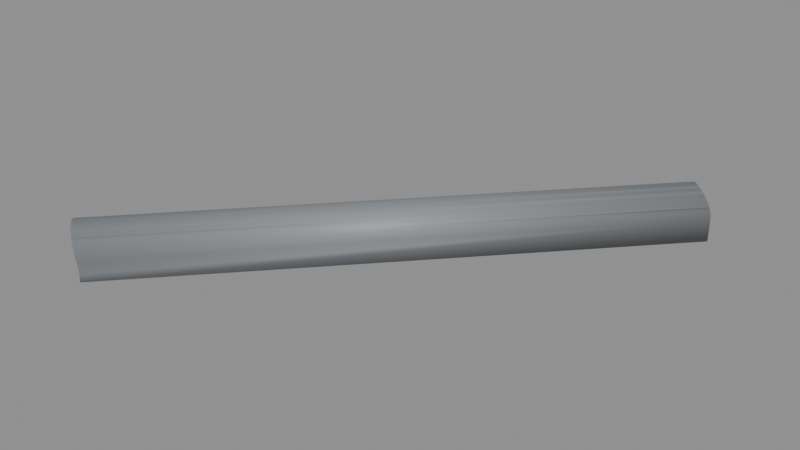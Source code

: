 # Source: BS_T19_Shell.blend  (saved by Blender 5.2.45; exported with 4.5.12 LTS)
import bpy
from mathutils import Matrix  # noqa: F401  (used for matrix-valued properties, if any)

bpy.ops.wm.read_factory_settings(use_empty=True)
scene = bpy.context.scene
scene.name = 'Scene'

# ---- materials (node trees are filled in below, after node groups)
mat_b4o_coat = bpy.data.materials.new('B4O_Coat')
mat_b4o_coat.diffuse_color = (0.26, 0.275, 0.29, 1.0)
mat_b4o_dark = bpy.data.materials.new('B4O_Dark')
mat_b4o_dark.diffuse_color = (0.024, 0.028, 0.033, 1.0)
mat_b4o_floor = bpy.data.materials.new('B4O_Floor')
mat_b4o_floor.diffuse_color = (0.16, 0.17, 0.19, 1.0)

# ---- material node trees
mat_b4o_coat.use_nodes = True; mat_b4o_coat.node_tree.nodes.clear()
_N = mat_b4o_coat.node_tree.nodes; _L = mat_b4o_coat.node_tree.links
n0 = _N.new('ShaderNodeBsdfPrincipled'); n0.name = 'Principled BSDF'; n0.location = (-200, 100)
n0.inputs[0].default_value = (0.26, 0.275, 0.29, 1.0)
n0.inputs[1].default_value = 0.08
n0.inputs[2].default_value = 0.57
n0.inputs[10].default_value = 0.005
n1 = _N.new('ShaderNodeOutputMaterial'); n1.name = 'Material Output'; n1.location = (200, 100)
_L.new(n0.outputs[0], n1.inputs[0])
n1.is_active_output = True
mat_b4o_dark.use_nodes = True; mat_b4o_dark.node_tree.nodes.clear()
_N = mat_b4o_dark.node_tree.nodes; _L = mat_b4o_dark.node_tree.links
n0 = _N.new('ShaderNodeBsdfPrincipled'); n0.name = 'Principled BSDF'; n0.location = (-200, 100)
n0.inputs[0].default_value = (0.024, 0.028, 0.033, 1.0)
n0.inputs[1].default_value = 0.1
n0.inputs[2].default_value = 0.55
n0.inputs[10].default_value = 0.005
n1 = _N.new('ShaderNodeOutputMaterial'); n1.name = 'Material Output'; n1.location = (200, 100)
_L.new(n0.outputs[0], n1.inputs[0])
n1.is_active_output = True
mat_b4o_floor.use_nodes = True; mat_b4o_floor.node_tree.nodes.clear()
_N = mat_b4o_floor.node_tree.nodes; _L = mat_b4o_floor.node_tree.links
n0 = _N.new('ShaderNodeBsdfPrincipled'); n0.name = 'Principled BSDF'; n0.location = (-200, 100)
n0.inputs[0].default_value = (0.16, 0.17, 0.19, 1.0)
n0.inputs[1].default_value = 0.03
n0.inputs[2].default_value = 0.7
n0.inputs[10].default_value = 0.005
n1 = _N.new('ShaderNodeOutputMaterial'); n1.name = 'Material Output'; n1.location = (200, 100)
_L.new(n0.outputs[0], n1.inputs[0])
n1.is_active_output = True

# ---- meshes
me_tunnel_vault = bpy.data.meshes.new('Tunnel_Vault')
me_tunnel_vault.from_pydata([(42.67, -32.82, -0.68), (39.38, -29.91, -0.68), (39.31, -29.74, -0.68), (39.52, -30.21, -0.68), (40.24, -31.3, -0.68), (40.03, -31.04, -0.68), (39.84, -30.78, -0.68), (39.67, -30.5, -0.68), (40.7, -31.76, -0.68), (41.22, -32.16, -0.68), (40.96, -31.97, -0.68), (42.39, -32.73, -0.68), (42.09, -32.62, -0.68), (41.79, -32.48, -0.68), (41.5, -32.33, -0.68), (40.46, -31.54, -0.68), (39.31, -29.74, 1.3), (39.32, -29.75, 1.523), (39.33, -29.78, 1.745), (39.35, -29.84, 1.962), (39.38, -29.92, 2.173), (39.38, -29.91, 2.156), (39.43, -30.01, 2.375), (39.48, -30.13, 2.567), (39.52, -30.21, 2.681), (39.54, -30.26, 2.746), (39.62, -30.4, 2.912), (39.67, -30.5, 3.011), (39.7, -30.55, 3.062), (39.8, -30.71, 3.196), (39.84, -30.78, 3.243), (39.91, -30.87, 3.311), (40.03, -31.04, 3.406), (40.03, -31.04, 3.408), (40.16, -31.2, 3.482), (40.24, -31.3, 3.511), (40.31, -31.37, 3.536), (40.46, -31.53, 3.569), (40.46, -31.54, 3.569), (40.62, -31.68, 3.58), (40.7, -31.76, 3.575), (40.79, -31.83, 3.569), (40.96, -31.97, 3.537), (40.96, -31.97, 3.536), (41.14, -32.1, 3.482), (41.22, -32.16, 3.446), (41.32, -32.22, 3.406), (41.49, -32.33, 3.311), (41.5, -32.33, 3.306), (41.67, -32.42, 3.196), (41.79, -32.48, 3.097), (41.83, -32.5, 3.062), (41.99, -32.58, 2.912), (42.09, -32.62, 2.803), (42.14, -32.64, 2.746), (42.27, -32.69, 2.567), (42.39, -32.73, 2.375), (42.49, -32.76, 2.173), (42.39, -32.73, 2.367), (42.57, -32.79, 1.962), (42.63, -32.81, 1.745), (42.66, -32.82, 1.523), (42.67, -32.82, 1.3), (39.39, -29.93, -0.5), (39.52, -30.21, -0.5), (39.67, -30.5, -0.5), (40.24, -31.3, -0.5), (40.46, -31.54, -0.5), (40.03, -31.04, -0.5), (39.84, -30.78, -0.5), (40.7, -31.76, -0.5), (42.48, -32.76, -0.5), (42.39, -32.73, -0.5), (42.09, -32.62, -0.5), (41.79, -32.48, -0.5), (41.5, -32.33, -0.5), (41.22, -32.16, -0.5), (40.96, -31.97, -0.5), (39.39, -29.93, 1.3), (39.39, -29.94, 1.506), (39.4, -29.97, 1.71), (39.43, -30.02, 1.91), (39.46, -30.08, 2.104), (39.5, -30.17, 2.29), (39.55, -30.27, 2.467), (39.52, -30.21, 2.358), (39.61, -30.39, 2.632), (39.68, -30.52, 2.785), (39.67, -30.5, 2.765), (39.76, -30.65, 2.923), (39.86, -30.8, 3.046), (39.84, -30.78, 3.031), (39.96, -30.94, 3.152), (40.07, -31.09, 3.24), (40.03, -31.04, 3.21), (40.2, -31.25, 3.31), (40.33, -31.39, 3.36), (40.24, -31.3, 3.326), (40.47, -31.54, 3.39), (40.46, -31.54, 3.388), (40.62, -31.68, 3.4), (40.78, -31.82, 3.39), (40.7, -31.76, 3.395), (40.94, -31.95, 3.36), (41.1, -32.07, 3.31), (40.96, -31.97, 3.353), (41.26, -32.18, 3.24), (41.22, -32.16, 3.255), (41.42, -32.28, 3.152), (41.58, -32.37, 3.046), (41.5, -32.33, 3.096), (41.73, -32.45, 2.923), (41.87, -32.52, 2.785), (41.79, -32.48, 2.862), (5.316, -68.04, 2.903), (42.0, -32.58, 2.632), (42.12, -32.63, 2.467), (42.09, -32.62, 2.514), (42.23, -32.67, 2.29), (42.32, -32.71, 2.104), (42.39, -32.73, 1.91), (42.39, -32.73, 1.89), (42.44, -32.75, 1.71), (42.47, -32.76, 1.506), (42.48, -32.76, 1.3), (8.234, -70.39, -0.68), (4.87, -67.31, -0.68), (6.323, -68.3, -0.68), (5.537, -67.71, -0.68), (7.047, -68.95, -0.68), (7.704, -69.68, -0.68), (4.893, -67.29, 0.0), (4.86, -67.32, 0.9802), (4.827, -67.36, 1.3), (4.814, -67.39, 1.523), (4.82, -67.43, 1.745), (4.844, -67.48, 1.951), (4.845, -67.49, 1.962), (4.874, -67.57, 2.173), (4.923, -67.65, 2.375), (4.991, -67.75, 2.567), (5.076, -67.85, 2.746), (5.174, -67.96, 2.903), (5.179, -67.96, 2.912), (5.285, -68.09, 3.06), (5.287, -68.09, 3.062), (5.399, -68.24, 3.196), (5.526, -68.38, 3.311), (5.667, -68.53, 3.406), (5.818, -68.67, 3.482), (5.931, -68.77, 3.52), (5.976, -68.82, 3.536), (6.132, -68.98, 3.569), (6.295, -69.13, 3.58), (6.463, -69.28, 3.569), (6.605, -69.4, 3.542), (6.633, -69.42, 3.536), (6.792, -69.57, 3.482), (6.953, -69.71, 3.406), (7.112, -69.83, 3.311), (7.27, -69.94, 3.196), (7.331, -69.98, 3.142), (7.416, -70.05, 3.062), (7.554, -70.15, 2.912), (7.561, -70.15, 2.903), (7.674, -70.24, 2.746), (7.786, -70.31, 2.567), (7.889, -70.37, 2.375), (7.981, -70.41, 2.173), (8.063, -70.43, 1.962), (8.067, -70.43, 1.951), (8.119, -70.45, 1.745), (8.162, -70.45, 1.523), (8.191, -70.44, 1.3), (8.224, -70.4, 0.9802), (8.257, -70.37, 0.0), (5.034, -67.4, -0.5), (6.328, -68.29, -0.5), (5.542, -67.71, -0.5), (8.131, -70.24, -0.5), (7.054, -68.95, -0.5), (7.711, -69.67, -0.5), (5.017, -67.42, 0.9802), (5.051, -67.38, 0.0), (4.985, -67.45, 1.3), (4.973, -67.48, 1.506), (4.978, -67.52, 1.71), (5.002, -67.57, 1.91), (5.01, -67.58, 1.951), (5.032, -67.64, 2.104), (5.077, -67.72, 2.29), (5.139, -67.81, 2.467), (5.218, -67.91, 2.632), (5.313, -68.01, 2.785), (5.413, -68.12, 2.923), (5.399, -68.1, 2.903), (5.33, -68.02, 2.806), (5.516, -68.26, 3.046), (5.634, -68.39, 3.152), (5.763, -68.52, 3.24), (5.902, -68.66, 3.31), (5.973, -68.72, 3.333), (6.045, -68.8, 3.36), (6.188, -68.94, 3.39), (6.339, -69.09, 3.4), (6.493, -69.22, 3.39), (6.651, -69.35, 3.36), (6.652, -69.35, 3.36), (6.799, -69.49, 3.31), (6.946, -69.61, 3.24), (7.093, -69.73, 3.152), (7.238, -69.83, 3.046), (7.38, -69.92, 2.923), (7.499, -70.02, 2.785), (7.4, -69.93, 2.903), (7.396, -69.93, 2.907), (7.609, -70.1, 2.632), (7.712, -70.17, 2.467), (7.807, -70.22, 2.29), (7.892, -70.26, 2.104), (7.952, -70.28, 1.951), (7.965, -70.28, 1.91), (8.016, -70.3, 1.71), (8.055, -70.31, 1.506), (8.082, -70.29, 1.3), (8.115, -70.26, 0.9802), (8.148, -70.22, 0.0)], [], [(126, 2, 1, 3, 7, 6, 5, 4, 15, 8, 10, 9, 14, 13, 12, 11, 0, 125, 130, 129, 127, 128), (133, 16, 2, 126, 131, 132), (134, 17, 16, 133), (135, 18, 17, 134), (137, 19, 18, 135, 136), (138, 20, 21, 19, 137), (139, 22, 20, 138), (140, 23, 22, 139), (141, 25, 24, 23, 140), (143, 26, 25, 141, 142), (144, 145, 28, 27, 26, 143), (146, 29, 28, 145), (147, 31, 30, 29, 146), (148, 32, 31, 147), (149, 34, 33, 32, 148), (150, 151, 36, 35, 34, 149), (152, 37, 36, 151), (153, 39, 38, 37, 152), (154, 41, 40, 39, 153), (42, 41, 154, 155, 156, 43), (157, 44, 43, 156), (45, 44, 157, 158, 46), (159, 47, 46, 158), (48, 47, 159, 160, 49), (50, 49, 160, 161, 162, 51), (163, 52, 51, 162), (53, 52, 163, 164, 165, 54), (166, 55, 54, 165), (56, 55, 166, 167), (168, 57, 58, 56, 167), (59, 57, 168, 169), (60, 59, 169, 170, 171), (61, 60, 171, 172), (173, 62, 61, 172), (0, 62, 173, 174, 175, 125), (179, 71, 72, 73, 74, 75, 76, 77, 70, 67, 66, 68, 69, 65, 64, 63, 176, 178, 177, 180, 181), (63, 78, 184, 182, 183, 176), (184, 78, 79, 185), (185, 79, 80, 186), (186, 80, 81, 187), (188, 187, 81, 82, 189), (189, 82, 83, 190), (85, 84, 191, 190, 83), (86, 192, 191, 84), (192, 86, 88, 87, 193), (89, 194, 195, 196, 193, 87), (194, 89, 91, 90, 197), (92, 198, 197, 90), (198, 92, 94, 93, 199), (95, 200, 199, 93), (201, 200, 95, 97, 96, 202), (202, 96, 99, 98, 203), (100, 204, 203, 98), (204, 100, 102, 101, 205), (205, 101, 103, 207, 206), (207, 103, 105, 104, 208), (208, 104, 107, 106, 209), (209, 106, 108, 210), (210, 108, 110, 109, 211), (211, 109, 111, 212), (212, 111, 113, 112, 213, 214, 215), (213, 112, 115, 216), (216, 115, 117, 116, 217), (217, 116, 118, 218), (218, 118, 119, 219), (219, 119, 120, 221, 220), (221, 120, 121, 122, 222), (222, 122, 123, 223), (223, 123, 124, 224), (224, 124, 71, 179, 226, 225), (121, 58, 57, 59, 60, 61, 62, 0, 11, 72, 71, 124, 123, 122), (11, 12, 73, 72), (117, 53, 54, 55, 56, 58, 121, 120, 119, 118, 116), (13, 74, 73, 12), (113, 50, 51, 52, 53, 117, 115, 112), (14, 75, 74, 13), (110, 48, 49, 50, 113, 111, 109), (14, 9, 76, 75), (107, 45, 46, 47, 48, 110, 108, 106), (10, 77, 76, 9), (105, 42, 43, 44, 45, 107, 104), (10, 8, 70, 77), (102, 40, 41, 42, 105, 103, 101), (15, 67, 70, 8), (99, 38, 39, 40, 102, 100, 98), (67, 15, 4, 66), (96, 97, 35, 36, 37, 38, 99), (66, 4, 5, 68), (93, 94, 33, 34, 35, 97, 95), (68, 5, 6, 69), (90, 91, 30, 31, 32, 33, 94, 92), (69, 6, 7, 65), (87, 88, 27, 28, 29, 30, 91, 89), (65, 7, 3, 64), (84, 85, 24, 25, 26, 27, 88, 86), (63, 64, 3, 1, 21, 20, 22, 23, 24, 85, 83, 82, 81, 80, 79, 78), (19, 21, 1, 2, 16, 17, 18), (143, 142, 114, 144), (140, 139, 138, 137, 136, 188, 189, 190, 191, 192, 193, 196, 114, 142, 141), (187, 188, 136, 135, 134, 133, 132, 182, 184, 185, 186), (182, 132, 131, 183), (131, 126, 128, 178, 176, 183), (148, 147, 146, 145, 144, 114, 195, 194, 197, 198, 199, 200, 201, 150, 149), (114, 196, 195), (178, 128, 127, 177), (152, 151, 150, 201, 202, 203, 204, 205, 206, 155, 154, 153), (177, 127, 129, 180), (156, 155, 206, 207, 208, 209, 210, 211, 212, 215, 161, 160, 159, 158, 157), (129, 130, 181, 180), (225, 174, 173, 172, 171, 170, 220, 221, 222, 223, 224), (226, 175, 174, 225), (130, 125, 175, 226, 179, 181), (162, 161, 215, 214, 164, 163), (167, 166, 165, 164, 214, 213, 216, 217, 218, 219, 220, 170, 169, 168)])
me_tunnel_vault.polygons.foreach_set('use_smooth', [1, 1, 1, 1, 1, 1, 1, 1, 1, 1, 1, 1, 1, 1, 1, 1, 1, 1, 1, 1, 1, 1, 1, 1, 1, 1, 1, 1, 1, 1, 1, 1, 1, 1, 1, 1, 1, 1, 1, 1, 1, 1, 1, 1, 1, 1, 1, 1, 1, 1, 1, 1, 1, 1, 1, 1, 1, 1, 1, 1, 1, 1, 1, 1, 1, 1, 1, 1, 1, 1, 0, 0, 0, 0, 0, 0, 0, 0, 0, 0, 0, 0, 0, 0, 0, 0, 0, 0, 0, 0, 0, 0, 0, 0, 0, 0, 0, 0, 0, 0, 0, 0, 0, 0, 0, 0, 0, 0, 0, 0, 0, 0, 0, 0])
_uv = me_tunnel_vault.uv_layers.new(name='UVMap')
_uv.uv.foreach_set('vector', [4.87, -67.31, 39.31, -29.74, 39.38, -29.91, 39.52, -30.21, 39.67, -30.5, 39.84, -30.78, 40.03, -31.04, 40.24, -31.3, 40.46, -31.54, 40.7, -31.76, 40.96, -31.97, 41.22, -32.16, 41.5, -32.33, 41.79, -32.48, 42.09, -32.62, 42.39, -32.73, 42.67, -32.82, 8.234, -70.39, 7.704, -69.68, 7.047, -68.95, 6.323, -68.3, 5.537, -67.71, -67.36, 1.3, -29.74, 1.3, -29.74, -0.68, -67.31, -0.68, -67.29, 0.0, -67.32, 0.9802, -67.39, 1.523, -29.75, 1.523, -29.74, 1.3, -67.36, 1.3, -67.43, 1.745, -29.78, 1.745, -29.75, 1.523, -67.39, 1.523, -67.49, 1.962, -29.84, 1.962, -29.78, 1.745, -67.43, 1.745, -67.48, 1.951, -67.57, 2.173, -29.92, 2.173, -29.91, 2.156, -29.84, 1.962, -67.49, 1.962, -67.65, 2.375, -30.01, 2.375, -29.92, 2.173, -67.57, 2.173, -67.75, 2.567, -30.13, 2.567, -30.01, 2.375, -67.65, 2.375, 5.076, -67.85, 39.54, -30.26, 39.52, -30.21, 39.48, -30.13, 4.991, -67.75, 5.179, -67.96, 39.62, -30.4, 39.54, -30.26, 5.076, -67.85, 5.174, -67.96, 5.285, -68.09, 5.287, -68.09, 39.7, -30.55, 39.67, -30.5, 39.62, -30.4, 5.179, -67.96, 5.399, -68.24, 39.8, -30.71, 39.7, -30.55, 5.287, -68.09, 5.526, -68.38, 39.91, -30.87, 39.84, -30.78, 39.8, -30.71, 5.399, -68.24, 5.667, -68.53, 40.03, -31.04, 39.91, -30.87, 5.526, -68.38, 5.818, -68.67, 40.16, -31.2, 40.03, -31.04, 40.03, -31.04, 5.667, -68.53, 5.931, -68.77, 5.976, -68.82, 40.31, -31.37, 40.24, -31.3, 40.16, -31.2, 5.818, -68.67, 6.132, -68.98, 40.46, -31.53, 40.31, -31.37, 5.976, -68.82, 6.295, -69.13, 40.62, -31.68, 40.46, -31.54, 40.46, -31.53, 6.132, -68.98, 6.463, -69.28, 40.79, -31.83, 40.7, -31.76, 40.62, -31.68, 6.295, -69.13, 40.96, -31.97, 40.79, -31.83, 6.463, -69.28, 6.605, -69.4, 6.633, -69.42, 40.96, -31.97, 6.792, -69.57, 41.14, -32.1, 40.96, -31.97, 6.633, -69.42, 41.22, -32.16, 41.14, -32.1, 6.792, -69.57, 6.953, -69.71, 41.32, -32.22, 7.112, -69.83, 41.49, -32.33, 41.32, -32.22, 6.953, -69.71, 41.5, -32.33, 41.49, -32.33, 7.112, -69.83, 7.27, -69.94, 41.67, -32.42, 41.79, -32.48, 41.67, -32.42, 7.27, -69.94, 7.331, -69.98, 7.416, -70.05, 41.83, -32.5, 7.554, -70.15, 41.99, -32.58, 41.83, -32.5, 7.416, -70.05, 42.09, -32.62, 41.99, -32.58, 7.554, -70.15, 7.561, -70.15, 7.674, -70.24, 42.14, -32.64, 7.786, -70.31, 42.27, -32.69, 42.14, -32.64, 7.674, -70.24, -32.73, 2.375, -32.69, 2.567, -70.31, 2.567, -70.37, 2.375, -70.41, 2.173, -32.76, 2.173, -32.73, 2.367, -32.73, 2.375, -70.37, 2.375, -32.79, 1.962, -32.76, 2.173, -70.41, 2.173, -70.43, 1.962, -32.81, 1.745, -32.79, 1.962, -70.43, 1.962, -70.43, 1.951, -70.45, 1.745, -32.82, 1.523, -32.81, 1.745, -70.45, 1.745, -70.45, 1.523, -70.44, 1.3, -32.82, 1.3, -32.82, 1.523, -70.45, 1.523, -32.82, -0.68, -32.82, 1.3, -70.44, 1.3, -70.4, 0.9802, -70.37, 0.0, -70.39, -0.68, 8.131, -70.24, 42.48, -32.76, 42.39, -32.73, 42.09, -32.62, 41.79, -32.48, 41.5, -32.33, 41.22, -32.16, 40.96, -31.97, 40.7, -31.76, 40.46, -31.54, 40.24, -31.3, 40.03, -31.04, 39.84, -30.78, 39.67, -30.5, 39.52, -30.21, 39.39, -29.93, 5.034, -67.4, 5.542, -67.71, 6.328, -68.29, 7.054, -68.95, 7.711, -69.67, -29.93, -0.5, -29.93, 1.3, -67.45, 1.3, -67.42, 0.9802, -67.38, 0.0, -67.4, -0.5, -67.45, 1.3, -29.93, 1.3, -29.94, 1.506, -67.48, 1.506, -67.48, 1.506, -29.94, 1.506, -29.97, 1.71, -67.52, 1.71, -67.52, 1.71, -29.97, 1.71, -30.02, 1.91, -67.57, 1.91, -67.58, 1.951, -67.57, 1.91, -30.02, 1.91, -30.08, 2.104, -67.64, 2.104, -67.64, 2.104, -30.08, 2.104, -30.17, 2.29, -67.72, 2.29, -30.21, 2.358, -30.27, 2.467, -67.81, 2.467, -67.72, 2.29, -30.17, 2.29, 39.61, -30.39, 5.218, -67.91, 5.139, -67.81, 39.55, -30.27, 5.218, -67.91, 39.61, -30.39, 39.67, -30.5, 39.68, -30.52, 5.313, -68.01, 39.76, -30.65, 5.413, -68.12, 5.399, -68.1, 5.33, -68.02, 5.313, -68.01, 39.68, -30.52, 5.413, -68.12, 39.76, -30.65, 39.84, -30.78, 39.86, -30.8, 5.516, -68.26, 39.96, -30.94, 5.634, -68.39, 5.516, -68.26, 39.86, -30.8, 5.634, -68.39, 39.96, -30.94, 40.03, -31.04, 40.07, -31.09, 5.763, -68.52, 40.2, -31.25, 5.902, -68.66, 5.763, -68.52, 40.07, -31.09, 5.973, -68.72, 5.902, -68.66, 40.2, -31.25, 40.24, -31.3, 40.33, -31.39, 6.045, -68.8, 6.045, -68.8, 40.33, -31.39, 40.46, -31.54, 40.47, -31.54, 6.188, -68.94, 40.62, -31.68, 6.339, -69.09, 6.188, -68.94, 40.47, -31.54, 6.339, -69.09, 40.62, -31.68, 40.7, -31.76, 40.78, -31.82, 6.493, -69.22, 6.493, -69.22, 40.78, -31.82, 40.94, -31.95, 6.652, -69.35, 6.651, -69.35, 6.652, -69.35, 40.94, -31.95, 40.96, -31.97, 41.1, -32.07, 6.799, -69.49, 6.799, -69.49, 41.1, -32.07, 41.22, -32.16, 41.26, -32.18, 6.946, -69.61, 6.946, -69.61, 41.26, -32.18, 41.42, -32.28, 7.093, -69.73, 7.093, -69.73, 41.42, -32.28, 41.5, -32.33, 41.58, -32.37, 7.238, -69.83, 7.238, -69.83, 41.58, -32.37, 41.73, -32.45, 7.38, -69.92, 7.38, -69.92, 41.73, -32.45, 41.79, -32.48, 41.87, -32.52, 7.499, -70.02, 7.4, -69.93, 7.396, -69.93, 7.499, -70.02, 41.87, -32.52, 42.0, -32.58, 7.609, -70.1, 7.609, -70.1, 42.0, -32.58, 42.09, -32.62, 42.12, -32.63, 7.712, -70.17, -70.17, 2.467, -32.63, 2.467, -32.67, 2.29, -70.22, 2.29, -70.22, 2.29, -32.67, 2.29, -32.71, 2.104, -70.26, 2.104, -70.26, 2.104, -32.71, 2.104, -32.73, 1.91, -70.28, 1.91, -70.28, 1.951, -70.28, 1.91, -32.73, 1.91, -32.73, 1.89, -32.75, 1.71, -70.3, 1.71, -70.3, 1.71, -32.75, 1.71, -32.76, 1.506, -70.31, 1.506, -70.31, 1.506, -32.76, 1.506, -32.76, 1.3, -70.29, 1.3, -70.29, 1.3, -32.76, 1.3, -32.76, -0.5, -70.24, -0.5, -70.22, 0.0, -70.26, 0.9802, 42.39, 1.89, 42.39, 2.367, 42.49, 2.173, 42.57, 1.962, 42.63, 1.745, 42.66, 1.523, 42.67, 1.3, 42.67, -0.68, 42.39, -0.68, 42.39, -0.5, 42.48, -0.5, 42.48, 1.3, 42.47, 1.506, 42.44, 1.71, 42.39, -0.68, 42.09, -0.68, 42.09, -0.5, 42.39, -0.5, 42.09, 2.514, 42.09, 2.803, 42.14, 2.746, 42.27, 2.567, 42.39, 2.375, 42.39, 2.367, 42.39, 1.89, 42.39, 1.91, 42.32, 2.104, 42.23, 2.29, 42.12, 2.467, 41.79, -0.68, 41.79, -0.5, 42.09, -0.5, 42.09, -0.68, 41.79, 2.862, 41.79, 3.097, 41.83, 3.062, 41.99, 2.912, 42.09, 2.803, 42.09, 2.514, 42.0, 2.632, 41.87, 2.785, 41.5, -0.68, 41.5, -0.5, 41.79, -0.5, 41.79, -0.68, 41.5, 3.096, 41.5, 3.306, 41.67, 3.196, 41.79, 3.097, 41.79, 2.862, 41.73, 2.923, 41.58, 3.046, 41.5, -0.68, 41.22, -0.68, 41.22, -0.5, 41.5, -0.5, 41.22, 3.255, 41.22, 3.446, 41.32, 3.406, 41.49, 3.311, 41.5, 3.306, 41.5, 3.096, 41.42, 3.152, 41.26, 3.24, 40.96, -0.68, 40.96, -0.5, 41.22, -0.5, 41.22, -0.68, 40.96, 3.353, 40.96, 3.537, 40.96, 3.536, 41.14, 3.482, 41.22, 3.446, 41.22, 3.255, 41.1, 3.31, 40.96, -0.68, 40.7, -0.68, 40.7, -0.5, 40.96, -0.5, 40.7, 3.395, 40.7, 3.575, 40.79, 3.569, 40.96, 3.537, 40.96, 3.353, 40.94, 3.36, 40.78, 3.39, 40.46, -0.68, 40.46, -0.5, 40.7, -0.5, 40.7, -0.68, 40.46, 3.388, 40.46, 3.569, 40.62, 3.58, 40.7, 3.575, 40.7, 3.395, 40.62, 3.4, 40.47, 3.39, -31.54, -0.5, -31.54, -0.68, -31.3, -0.68, -31.3, -0.5, -31.39, 3.36, -31.3, 3.326, -31.3, 3.511, -31.37, 3.536, -31.53, 3.569, -31.54, 3.569, -31.54, 3.388, -31.3, -0.5, -31.3, -0.68, -31.04, -0.68, -31.04, -0.5, -31.09, 3.24, -31.04, 3.21, -31.04, 3.408, -31.2, 3.482, -31.3, 3.511, -31.3, 3.326, -31.25, 3.31, -31.04, -0.5, -31.04, -0.68, -30.78, -0.68, -30.78, -0.5, -30.8, 3.046, -30.78, 3.031, -30.78, 3.243, -30.87, 3.311, -31.04, 3.406, -31.04, 3.408, -31.04, 3.21, -30.94, 3.152, -30.78, -0.5, -30.78, -0.68, -30.5, -0.68, -30.5, -0.5, -30.52, 2.785, -30.5, 2.765, -30.5, 3.011, -30.55, 3.062, -30.71, 3.196, -30.78, 3.243, -30.78, 3.031, -30.65, 2.923, -30.5, -0.5, -30.5, -0.68, -30.21, -0.68, -30.21, -0.5, -30.27, 2.467, -30.21, 2.358, -30.21, 2.681, -30.26, 2.746, -30.4, 2.912, -30.5, 3.011, -30.5, 2.765, -30.39, 2.632, -29.93, -0.5, -30.21, -0.5, -30.21, -0.68, -29.91, -0.68, -29.91, 2.156, -29.92, 2.173, -30.01, 2.375, -30.13, 2.567, -30.21, 2.681, -30.21, 2.358, -30.17, 2.29, -30.08, 2.104, -30.02, 1.91, -29.97, 1.71, -29.94, 1.506, -29.93, 1.3, -29.84, 1.962, -29.91, 2.156, -29.91, -0.68, -29.74, -0.68, -29.74, 1.3, -29.75, 1.523, -29.78, 1.745, 5.179, 2.912, 5.174, 2.903, 5.316, 2.903, 5.285, 3.06, 4.991, 2.567, 4.923, 2.375, 4.874, 2.173, 4.845, 1.962, 4.844, 1.951, 5.01, 1.951, 5.032, 2.104, 5.077, 2.29, 5.139, 2.467, 5.218, 2.632, 5.313, 2.785, 5.33, 2.806, 5.316, 2.903, 5.174, 2.903, 5.076, 2.746, 5.002, 1.91, 5.01, 1.951, 4.844, 1.951, 4.82, 1.745, 4.814, 1.523, 4.827, 1.3, 4.86, 0.9802, 5.017, 0.9802, 4.985, 1.3, 4.973, 1.506, 4.978, 1.71, 5.017, 0.9802, 4.86, 0.9802, 4.893, 0.0, 5.051, 0.0, 4.893, 0.0, 4.87, -0.68, 5.537, -0.68, 5.542, -0.5, 5.034, -0.5, 5.051, 0.0, 5.667, 3.406, 5.526, 3.311, 5.399, 3.196, 5.287, 3.062, 5.285, 3.06, 5.316, 2.903, 5.399, 2.903, 5.413, 2.923, 5.516, 3.046, 5.634, 3.152, 5.763, 3.24, 5.902, 3.31, 5.973, 3.333, 5.931, 3.52, 5.818, 3.482, 5.316, 2.903, 5.33, 2.806, 5.399, 2.903, 5.542, -0.5, 5.537, -0.68, 6.323, -0.68, 6.328, -0.5, 6.132, 3.569, 5.976, 3.536, 5.931, 3.52, 5.973, 3.333, 6.045, 3.36, 6.188, 3.39, 6.339, 3.4, 6.493, 3.39, 6.651, 3.36, 6.605, 3.542, 6.463, 3.569, 6.295, 3.58, 6.328, -0.5, 6.323, -0.68, 7.047, -0.68, 7.054, -0.5, -69.42, 3.536, -69.4, 3.542, -69.35, 3.36, -69.35, 3.36, -69.49, 3.31, -69.61, 3.24, -69.73, 3.152, -69.83, 3.046, -69.92, 2.923, -69.93, 2.907, -69.98, 3.142, -69.94, 3.196, -69.83, 3.311, -69.71, 3.406, -69.57, 3.482, -68.95, -0.68, -69.68, -0.68, -69.67, -0.5, -68.95, -0.5, -70.26, 0.9802, -70.4, 0.9802, -70.44, 1.3, -70.45, 1.523, -70.45, 1.745, -70.43, 1.951, -70.28, 1.951, -70.28, 1.91, -70.3, 1.71, -70.31, 1.506, -70.29, 1.3, -70.22, 0.0, -70.37, 0.0, -70.4, 0.9802, -70.26, 0.9802, -69.68, -0.68, -70.39, -0.68, -70.37, 0.0, -70.22, 0.0, -70.24, -0.5, -69.67, -0.5, -70.05, 3.062, -69.98, 3.142, -69.93, 2.907, -69.93, 2.903, -70.15, 2.903, -70.15, 2.912, -70.37, 2.375, -70.31, 2.567, -70.24, 2.746, -70.15, 2.903, -69.93, 2.903, -70.02, 2.785, -70.1, 2.632, -70.17, 2.467, -70.22, 2.29, -70.26, 2.104, -70.28, 1.951, -70.43, 1.951, -70.43, 1.962, -70.41, 2.173])
me_tunnel_vault.materials.append(mat_b4o_coat)
me_tunnel_vault.materials.append(mat_b4o_dark)
me_tunnel_vault.materials.append(None)
me_tunnel_vault.update()
me_b3_t19_floor = bpy.data.meshes.new('B3-T19_Floor')
me_b3_t19_floor.from_pydata([(39.48, -30.14, -0.3), (39.59, -30.35, -0.3), (39.72, -30.57, -0.3), (40.47, -31.53, -0.3), (40.3, -31.35, -0.3), (40.14, -31.17, -0.3), (39.99, -30.98, -0.3), (39.85, -30.78, -0.3), (40.83, -31.86, -0.3), (41.02, -32.01, -0.3), (42.49, -32.76, -0.3), (42.32, -32.7, -0.3), (42.09, -32.61, -0.3), (41.86, -32.52, -0.3), (41.65, -32.41, -0.3), (41.43, -32.28, -0.3), (41.22, -32.15, -0.3), (40.65, -31.7, -0.3), (39.39, -29.92, -0.3), (39.48, -30.14, 0.0), (39.39, -29.92, 0.0), (39.59, -30.35, 0.0), (39.72, -30.57, 0.0), (40.47, -31.53, 0.0), (40.3, -31.35, 0.0), (40.14, -31.17, 0.0), (39.99, -30.98, 0.0), (39.85, -30.78, 0.0), (40.83, -31.86, 0.0), (41.02, -32.01, 0.0), (42.32, -32.7, 0.0), (42.09, -32.61, 0.0), (41.86, -32.52, 0.0), (41.65, -32.41, 0.0), (41.43, -32.28, 0.0), (41.22, -32.15, 0.0), (40.65, -31.7, 0.0), (42.49, -32.76, 0.0), (8.149, -70.22, -0.3), (5.553, -67.69, -0.3), (5.138, -67.43, -0.3), (5.054, -67.38, -0.3), (6.712, -68.59, -0.3), (6.341, -68.27, -0.3), (5.954, -67.97, -0.3), (7.726, -69.66, -0.3), (8.028, -70.05, -0.3), (7.068, -68.93, -0.3), (7.406, -69.29, -0.3), (5.054, -67.38, 0.0), (5.553, -67.69, 0.0), (5.138, -67.43, 0.0), (6.712, -68.59, 0.0), (6.341, -68.27, 0.0), (5.954, -67.97, 0.0), (7.726, -69.66, 0.0), (8.028, -70.05, 0.0), (8.149, -70.22, 0.0), (7.068, -68.93, 0.0), (7.406, -69.29, 0.0)], [], [(41, 18, 0, 1, 2, 7, 6, 5, 4, 3, 17, 8, 9, 16, 15, 14, 13, 12, 11, 10, 38, 46, 45, 48, 47, 42, 43, 44, 39, 40), (56, 57, 37, 30, 31, 32, 33, 34, 35, 29, 28, 36, 23, 24, 25, 26, 27, 22, 21, 19, 20, 49, 51, 50, 54, 53, 52, 58, 59, 55), (10, 37, 57, 38), (49, 20, 18, 41), (10, 11, 30, 37), (11, 12, 31, 30), (12, 13, 32, 31), (13, 14, 33, 32), (14, 15, 34, 33), (15, 16, 35, 34), (16, 9, 29, 35), (9, 8, 28, 29), (8, 17, 36, 28), (17, 3, 23, 36), (23, 3, 4, 24), (24, 4, 5, 25), (25, 5, 6, 26), (26, 6, 7, 27), (27, 7, 2, 22), (22, 2, 1, 21), (21, 1, 0, 19), (20, 19, 0, 18), (41, 40, 51, 49), (51, 40, 39, 50), (50, 39, 44, 54), (54, 44, 43, 53), (53, 43, 42, 52), (52, 42, 47, 58), (47, 48, 59, 58), (48, 45, 55, 59), (45, 46, 56, 55), (57, 56, 46, 38)])
me_b3_t19_floor.polygons.foreach_set('material_index', [0, 0, 0, 0, 0, 0, 0, 0, 0, 0, 0, 0, 0, 0, 0, 0, 0, 0, 0, 0, 0, 0, 1, 1, 1, 1, 1, 1, 1, 1, 1, 1])
_uv = me_b3_t19_floor.uv_layers.new(name='UVMap')
_uv.uv.foreach_set('vector', [5.054, -67.38, 39.39, -29.92, 39.48, -30.14, 39.59, -30.35, 39.72, -30.57, 39.85, -30.78, 39.99, -30.98, 40.14, -31.17, 40.3, -31.35, 40.47, -31.53, 40.65, -31.7, 40.83, -31.86, 41.02, -32.01, 41.22, -32.15, 41.43, -32.28, 41.65, -32.41, 41.86, -32.52, 42.09, -32.61, 42.32, -32.7, 42.49, -32.76, 8.149, -70.22, 8.028, -70.05, 7.726, -69.66, 7.406, -69.29, 7.068, -68.93, 6.712, -68.59, 6.341, -68.27, 5.954, -67.97, 5.553, -67.69, 5.138, -67.43, 8.028, -70.05, 8.149, -70.22, 42.49, -32.76, 42.32, -32.7, 42.09, -32.61, 41.86, -32.52, 41.65, -32.41, 41.43, -32.28, 41.22, -32.15, 41.02, -32.01, 40.83, -31.86, 40.65, -31.7, 40.47, -31.53, 40.3, -31.35, 40.14, -31.17, 39.99, -30.98, 39.85, -30.78, 39.72, -30.57, 39.59, -30.35, 39.48, -30.14, 39.39, -29.92, 5.054, -67.38, 5.138, -67.43, 5.553, -67.69, 5.954, -67.97, 6.341, -68.27, 6.712, -68.59, 7.068, -68.93, 7.406, -69.29, 7.726, -69.66, -32.76, -0.3, -32.76, 0.0, -70.22, 0.0, -70.22, -0.3, -67.38, 0.0, -29.92, 0.0, -29.92, -0.3, -67.38, -0.3, 42.49, -0.3, 42.32, -0.3, 42.32, 0.0, 42.49, 0.0, 42.32, -0.3, 42.09, -0.3, 42.09, 0.0, 42.32, 0.0, 42.09, -0.3, 41.86, -0.3, 41.86, 0.0, 42.09, 0.0, 41.86, -0.3, 41.65, -0.3, 41.65, 0.0, 41.86, 0.0, 41.65, -0.3, 41.43, -0.3, 41.43, 0.0, 41.65, 0.0, 41.43, -0.3, 41.22, -0.3, 41.22, 0.0, 41.43, 0.0, 41.22, -0.3, 41.02, -0.3, 41.02, 0.0, 41.22, 0.0, 41.02, -0.3, 40.83, -0.3, 40.83, 0.0, 41.02, 0.0, 40.83, -0.3, 40.65, -0.3, 40.65, 0.0, 40.83, 0.0, 40.65, -0.3, 40.47, -0.3, 40.47, 0.0, 40.65, 0.0, -31.53, 0.0, -31.53, -0.3, -31.35, -0.3, -31.35, 0.0, -31.35, 0.0, -31.35, -0.3, -31.17, -0.3, -31.17, 0.0, -31.17, 0.0, -31.17, -0.3, -30.98, -0.3, -30.98, 0.0, -30.98, 0.0, -30.98, -0.3, -30.78, -0.3, -30.78, 0.0, -30.78, 0.0, -30.78, -0.3, -30.57, -0.3, -30.57, 0.0, -30.57, 0.0, -30.57, -0.3, -30.35, -0.3, -30.35, 0.0, -30.35, 0.0, -30.35, -0.3, -30.14, -0.3, -30.14, 0.0, -29.92, 0.0, -30.14, 0.0, -30.14, -0.3, -29.92, -0.3, 5.054, -0.3, 5.138, -0.3, 5.138, 0.0, 5.054, 0.0, 5.138, 0.0, 5.138, -0.3, 5.553, -0.3, 5.553, 0.0, 5.553, 0.0, 5.553, -0.3, 5.954, -0.3, 5.954, 0.0, 5.954, 0.0, 5.954, -0.3, 6.341, -0.3, 6.341, 0.0, 6.341, 0.0, 6.341, -0.3, 6.712, -0.3, 6.712, 0.0, 6.712, 0.0, 6.712, -0.3, 7.068, -0.3, 7.068, 0.0, -68.93, -0.3, -69.29, -0.3, -69.29, 0.0, -68.93, 0.0, -69.29, -0.3, -69.66, -0.3, -69.66, 0.0, -69.29, 0.0, -69.66, -0.3, -70.05, -0.3, -70.05, 0.0, -69.66, 0.0, -70.22, 0.0, -70.05, 0.0, -70.05, -0.3, -70.22, -0.3])
me_b3_t19_floor.materials.append(mat_b4o_floor)
me_b3_t19_floor.materials.append(mat_b4o_dark)
me_b3_t19_floor.update()

# ---- objects
ob_tunnel_vault = bpy.data.objects.new('Tunnel_Vault', me_tunnel_vault)
ob_b3_t19_floor = bpy.data.objects.new('B3-T19_Floor', me_b3_t19_floor)

# ---- transforms, parenting, visibility, modifiers, constraints
ob_tunnel_vault.location = (0.0, 0.0, 0.0)
ob_b3_t19_floor.location = (0.0, 0.0, 0.0)

# ---- collection membership
scene.collection.objects.link(ob_tunnel_vault)
scene.collection.objects.link(ob_b3_t19_floor)

# ---- scene / render settings (as saved in the file)
scene.frame_start = 1; scene.frame_end = 250; scene.frame_set(1)
scene.render.engine = 'BLENDER_EEVEE_NEXT'
scene.render.bake_bias = 0.0
scene.render.bake_samples = 0
scene.render.compositor_device = 'GPU'
scene.eevee.use_volume_custom_range = False
scene.eevee.fast_gi_thickness_near = 0.1
scene.eevee.fast_gi_thickness_far = 0.0
scene.eevee.ray_tracing_options.screen_trace_thickness = 0.1
bpy.context.view_layer.update()

# ---- added for rendering (the .blend has no active camera and no usable light): camera, sun + grey world if the file has none
cam_auto = bpy.data.cameras.new('AutoCamera')
cam_auto.lens = 50.0
cam_auto.sensor_width = 36.0
cam_auto.clip_end = 1000.0
ob_auto_camera = bpy.data.objects.new('AutoCamera', cam_auto)
scene.collection.objects.link(ob_auto_camera)
ob_auto_camera.location = (75.3368, -112.007, 42.724)
ob_auto_camera.rotation_euler = (1.09748, -7.21219e-08, 0.694738)
scene.camera = ob_auto_camera
light_auto_sun = bpy.data.lights.new('AutoSun', 'SUN')
light_auto_sun.energy = 3.0
light_auto_sun.angle = 0.0523599
ob_auto_sun = bpy.data.objects.new('AutoSun', light_auto_sun)
scene.collection.objects.link(ob_auto_sun)
ob_auto_sun.rotation_euler = (0.872665, 0.174533, 0.523599)
if scene.world is None:
    world_auto = bpy.data.worlds.new('AutoWorld')
    world_auto.color = (0.3, 0.3, 0.3)
    scene.world = world_auto
bpy.context.view_layer.update()
